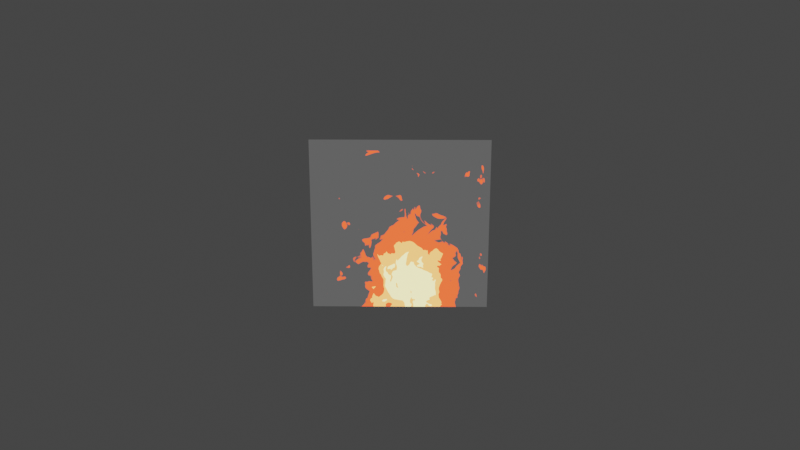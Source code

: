 # Source: fire_tut_test.blend  (saved by Blender 2.80.51; exported with 4.5.12 LTS)
import bpy
from mathutils import Matrix  # noqa: F401  (used for matrix-valued properties, if any)

bpy.ops.wm.read_factory_settings(use_empty=True)
scene = bpy.context.scene
scene.name = 'Scene'

# ---- collections
col_collection = bpy.data.collections.new('Collection'); scene.collection.children.link(col_collection)
col_stuff = bpy.data.collections.new('Stuff'); scene.collection.children.link(col_stuff)

# ---- materials (node trees are filled in below, after node groups)
mat_material = bpy.data.materials.new('Material')
mat_material.roughness = 0.25

# ---- material node trees
mat_material.use_nodes = True; mat_material.node_tree.nodes.clear()
_N = mat_material.node_tree.nodes; _L = mat_material.node_tree.links
n0 = _N.new('ShaderNodeVectorCurve'); n0.name = 'Vector Curves'; n0.location = (-136, 333)
_c = n0.mapping.curves[0]
while len(_c.points) > 2: _c.points.remove(_c.points[-1])
_c.points[0].location = (-1.0, -1.0); _c.points[0].handle_type = 'AUTO'
_c.points[1].location = (-0.1179, 0.07143); _c.points[1].handle_type = 'AUTO'
_p = _c.points.new(0.32751, 0.22619); _p.handle_type = 'AUTO'
_p = _c.points.new(1.0, 1.0); _p.handle_type = 'AUTO'
_c = n0.mapping.curves[1]
while len(_c.points) > 2: _c.points.remove(_c.points[-1])
_c.points[0].location = (-1.0, -1.0); _c.points[0].handle_type = 'AUTO'
_c.points[1].location = (-0.51092, -0.38095); _c.points[1].handle_type = 'AUTO'
_p = _c.points.new(0.08297, -0.13095); _p.handle_type = 'AUTO'
_p = _c.points.new(0.37991, 0.39286); _p.handle_type = 'AUTO'
_p = _c.points.new(1.0, 1.0); _p.handle_type = 'AUTO'
n0.mapping.update()
n1 = _N.new('ShaderNodeMapping'); n1.name = 'Mapping'; n1.location = (168, 355)
n1.inputs[1].default_value = (0.0, 0.0, -2.4)
n1.inputs[3].default_value = (2.9, 0.2, 1.9)
n2 = _N.new('ShaderNodeMapping'); n2.name = 'Mapping.001'; n2.location = (-110, 677)
n2.inputs[1].default_value = (-1.5, -0.1, -0.5)
n2.inputs[2].default_value = (0.08901, -0.005236, 0.0)
n2.inputs[3].default_value = (2.7, 1.5, -0.8)
n3 = _N.new('ShaderNodeTexNoise'); n3.name = 'Noise Texture'; n3.location = (538, 357)
n4 = _N.new('ShaderNodeMix'); n4.name = 'Mix'; n4.location = (754, 533)
n4.data_type = 'RGBA'
n4.clamp_result = True
n4.inputs[0].default_value = 0.382
n5 = _N.new('ShaderNodeValToRGB'); n5.name = 'ColorRamp'; n5.location = (1027, 746)
n5.color_ramp.interpolation = 'CARDINAL'
while len(n5.color_ramp.elements) > 1: n5.color_ramp.elements.remove(n5.color_ramp.elements[-1])
n5.color_ramp.elements[0].position = 0.2707; n5.color_ramp.elements[0].color = (0.0, 0.0, 0.0, 1.0)
_e = n5.color_ramp.elements.new(0.2751); _e.color = (1.0, 1.0, 1.0, 1.0)
n6 = _N.new('ShaderNodeValToRGB'); n6.name = 'ColorRamp.001'; n6.location = (1013, 469)
n6.color_ramp.interpolation = 'CONSTANT'
while len(n6.color_ramp.elements) > 1: n6.color_ramp.elements.remove(n6.color_ramp.elements[-1])
n6.color_ramp.elements[0].position = 0.2358; n6.color_ramp.elements[0].color = (0.0, 0.0, 0.0, 1.0)
_e = n6.color_ramp.elements.new(0.2576); _e.color = (1.0, 0.05665, 0.0, 1.0)
_e = n6.color_ramp.elements.new(0.3734); _e.color = (1.0, 0.3974, 0.09291, 1.0)
_e = n6.color_ramp.elements.new(0.4574); _e.color = (1.0, 0.8983, 0.3522, 1.0)
_e = n6.color_ramp.elements.new(1.0); _e.color = (1.0, 1.0, 1.0, 1.0)
n7 = _N.new('ShaderNodeEmission'); n7.name = 'Emission'; n7.location = (1326, 436)
n7.inputs[1].default_value = 2.0
n8 = _N.new('ShaderNodeBsdfTransparent'); n8.name = 'Transparent BSDF'; n8.location = (1338, 536)
n9 = _N.new('ShaderNodeMixShader'); n9.name = 'Mix Shader'; n9.location = (1538, 546)
n10 = _N.new('ShaderNodeOutputMaterial'); n10.name = 'Material Output'; n10.location = (1743, 544)
n10.target = 'CYCLES'
n11 = _N.new('ShaderNodeTexGradient'); n11.name = 'Gradient Texture'; n11.location = (333, 534)
n11.gradient_type = 'SPHERICAL'
n12 = _N.new('ShaderNodeTexVoronoi'); n12.name = 'Voronoi Texture'; n12.location = (-403, 103)
n12.inputs[2].default_value = 7.5
n13 = _N.new('ShaderNodeTexCoord'); n13.name = 'Texture Coordinate'; n13.location = (-397, 665)
n14 = _N.new('ShaderNodeAddShader'); n14.name = 'Add Shader'; n14.location = (0, 0)
n15 = _N.new('ShaderNodeBsdfTransparent'); n15.name = 'Transparent BSDF.001'; n15.location = (0, 0)
n16 = _N.new('ShaderNodeMath'); n16.name = 'Math'; n16.location = (0, 0)
n16.operation = 'MULTIPLY'
n17 = _N.new('ShaderNodeOutputMaterial'); n17.name = 'Material Output.001'; n17.location = (0, 0)
n17.target = 'EEVEE'
n18 = _N.new('ShaderNodeMixShader'); n18.name = 'Mix Shader.001'; n18.location = (0, 0)
n18.label = 'Disable Shadow'
n18.hide = True
n19 = _N.new('ShaderNodeLightPath'); n19.name = 'Light Path'; n19.location = (0, 0)
n19.hide = True
n20 = _N.new('ShaderNodeBsdfTransparent'); n20.name = 'Transparent BSDF.002'; n20.location = (0, 0)
n20.hide = True
_L.new(n0.outputs[0], n1.inputs[0])
_L.new(n13.outputs[0], n0.inputs[1])
_L.new(n1.outputs[0], n3.inputs[0])
_L.new(n13.outputs[2], n2.inputs[0])
_L.new(n2.outputs[0], n11.inputs[0])
_L.new(n11.outputs[1], n4.inputs[6])
_L.new(n3.outputs[0], n4.inputs[7])
_L.new(n4.outputs[2], n5.inputs[0])
_L.new(n4.outputs[2], n6.inputs[0])
_L.new(n5.outputs[0], n9.inputs[0])
_L.new(n6.outputs[0], n7.inputs[0])
_L.new(n7.outputs[0], n9.inputs[2])
_L.new(n8.outputs[0], n9.inputs[1])
_L.new(n9.outputs[0], n14.inputs[0])
_L.new(n15.outputs[0], n14.inputs[1])
_L.new(n14.outputs[0], n10.inputs[0])
_L.new(n16.outputs[0], n0.inputs[0])
_L.new(n12.outputs[0], n16.inputs[0])
_L.new(n12.outputs[0], n16.inputs[1])
_L.new(n18.outputs[0], n17.inputs[0])
_L.new(n19.outputs[1], n18.inputs[0])
_L.new(n20.outputs[0], n18.inputs[2])
n10.is_active_output = True

# ---- world
world_world_001 = bpy.data.worlds.new('World.001'); scene.world = world_world_001
world_world_001.use_nodes = True; world_world_001.node_tree.nodes.clear()
_N = world_world_001.node_tree.nodes; _L = world_world_001.node_tree.links
n0 = _N.new('ShaderNodeOutputWorld'); n0.name = 'World Output'; n0.location = (300, 300)
n1 = _N.new('ShaderNodeBackground'); n1.name = 'Background'; n1.location = (10, 300)
n1.inputs[0].default_value = (0.05, 0.05, 0.05, 1.0)
_L.new(n1.outputs[0], n0.inputs[0])
n0.is_active_output = True
world_world_001.use_sun_shadow = False
world_world_001.sun_shadow_jitter_overblur = 0.0

# ---- cameras
cam_camera_001 = bpy.data.cameras.new('Camera.001')
cam_camera_001.passepartout_alpha = 1.0
cam_camera_001.dof.focus_distance = 0.0
cam_camera_001.dof.aperture_fstop = 128.0

# ---- lights
light_light = bpy.data.lights.new('Light', 'POINT')
light_light.transmission_factor = 0.0
light_light.cutoff_distance = 30.0
light_light.energy = 1000.0
light_light.shadow_buffer_clip_start = 1.001
light_light.shadow_soft_size = 0.1
light_light.shadow_maximum_resolution = 0.002
light_light.use_absolute_resolution = True

# ---- meshes
me_plane_001 = bpy.data.meshes.new('Plane.001')
me_plane_001.from_pydata([(-1.0, 4.371e-08, -1.0), (1.0, 4.371e-08, -1.0), (-1.0, -4.371e-08, 1.0), (1.0, -4.371e-08, 1.0)], [], [(0, 1, 3, 2)])
_uv = me_plane_001.uv_layers.new(name='UVMap')
_uv.uv.foreach_set('vector', [0.0, 0.0, 1.0, 0.0, 1.0, 1.0, 0.0, 1.0])
me_plane_001.materials.append(mat_material)
me_plane_001.use_remesh_preserve_volume = False
me_plane_001.use_remesh_preserve_attributes = False
me_plane_001.use_mirror_vertex_groups = False
me_plane_001.update()

# ---- objects
ob_plane = bpy.data.objects.new('Plane', me_plane_001)
ob_empty_002 = bpy.data.objects.new('Empty.002', None)
ob_light = bpy.data.objects.new('Light', light_light)
ob_empty = bpy.data.objects.new('Empty', None)
ob_empty_001 = bpy.data.objects.new('Empty.001', None)
ob_camera = bpy.data.objects.new('Camera', cam_camera_001)

# ---- transforms, parenting, visibility, modifiers, constraints
ob_plane.location = (0.0, 0.0, 0.0)
ob_plane.visible_shadow = False
ob_plane.lineart.crease_threshold = 0.0
ob_empty_002.location = (0.0, 0.0, 0.0)
ob_empty_002.empty_display_type = 'SPHERE'
ob_empty_002.lineart.crease_threshold = 0.0
ob_light.location = (4.076, 1.005, 5.904)
ob_light.rotation_euler = (0.6503, 0.05522, 1.866)
ob_light.lock_rotations_4d = False
ob_light.empty_display_type = 'ARROWS'
ob_light.color = (0.0, 0.0, 0.0, 0.0)
ob_light.lineart.crease_threshold = 0.0
ob_empty.parent = ob_empty_001
ob_empty.location = (0.0, 0.0, 0.0)
ob_empty.empty_display_type = 'SPHERE'
ob_empty.empty_display_size = 4.14
ob_empty.lineart.crease_threshold = 0.0
ob_empty_001.location = (0.0, 0.0, 0.0)
ob_empty_001.rotation_euler = (-0.0015, 0.0, 0.015)
ob_empty_001.empty_display_type = 'SPHERE'
ob_empty_001.empty_display_size = 6.1
ob_empty_001.lineart.crease_threshold = 0.0
ob_camera.parent = ob_empty
ob_camera.matrix_parent_inverse = Matrix(((1.701, -0.0, 0.0, -0.0), (-0.0, 1.701, -0.0, 0.0), (0.0, -0.0, 1.701, -0.0), (-0.0, 0.0, -0.0, 1.0)))
ob_camera.location = (-0.03255, -6.867, 2.579)
ob_camera.rotation_euler = (1.212, 1.116e-10, -0.004741)
ob_camera.lineart.crease_threshold = 0.0
_c = ob_camera.constraints.new('TRACK_TO'); _c.name = 'AutoTrack'

# ---- collection membership
scene.collection.objects.link(ob_plane)
scene.collection.objects.link(ob_empty_002)
col_stuff.objects.link(ob_light)
col_stuff.objects.link(ob_empty)
col_stuff.objects.link(ob_empty_001)
col_stuff.objects.link(ob_camera)

# ---- scene / render settings (as saved in the file)
scene.camera = ob_camera
scene.frame_start = 1; scene.frame_end = 250; scene.frame_set(1)
scene.render.engine = 'BLENDER_EEVEE_NEXT'
scene.cycles.use_denoising = False
scene.cycles.samples = 128
scene.cycles.sampling_pattern = 'TABULATED_SOBOL'
scene.cycles.use_adaptive_sampling = False
scene.cycles.use_light_tree = False
scene.eevee.gi_diffuse_bounces = 4
scene.eevee.gi_cubemap_resolution = '2048'
scene.eevee.taa_samples = 64
scene.eevee.use_gtao = True
scene.eevee.use_raytracing = True
scene.view_settings.view_transform = 'Filmic'
bpy.context.view_layer.update()
